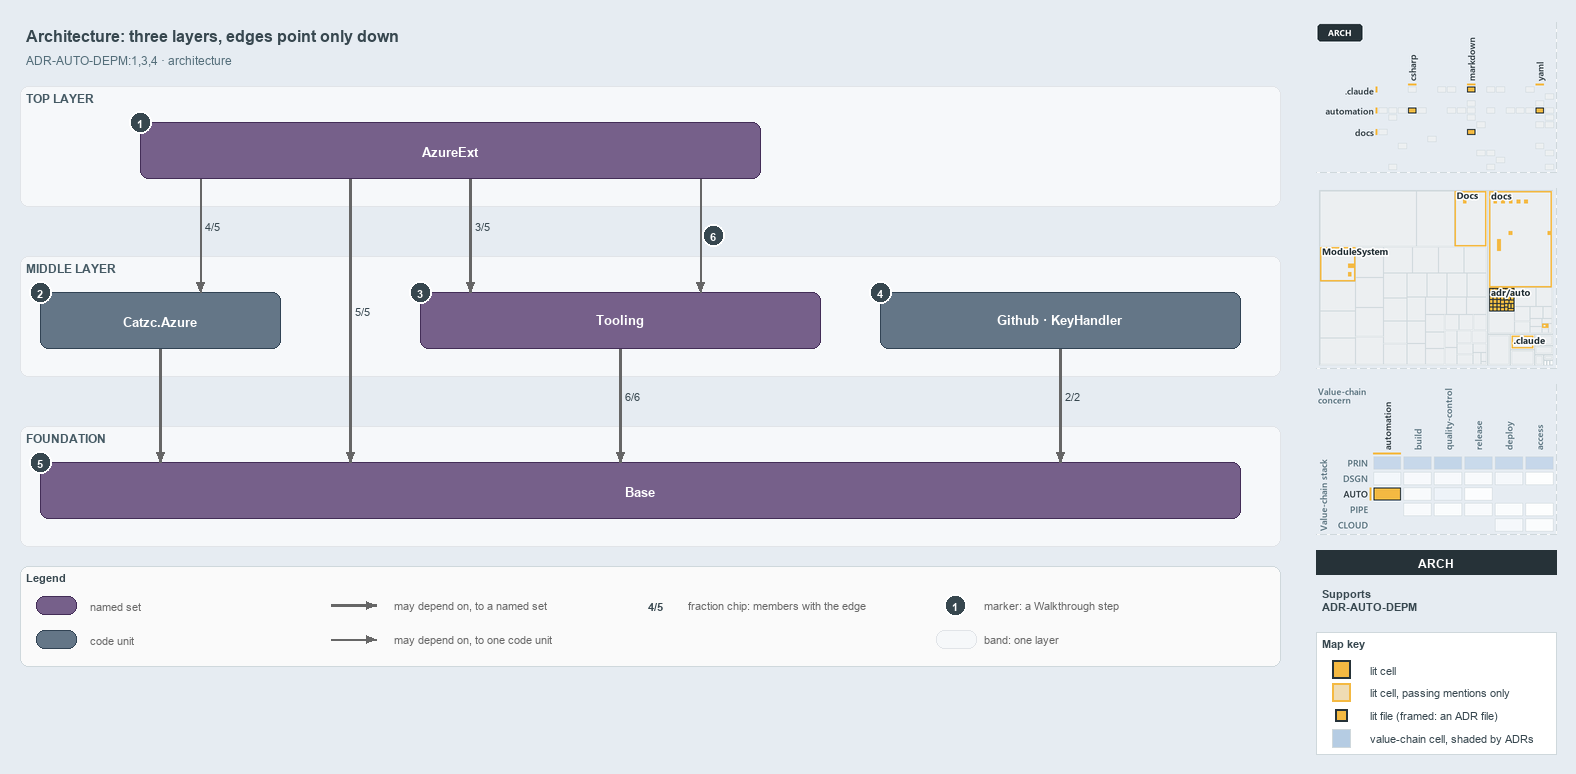

The diagram above was exported from draw.io. Its source (the exported page's mxGraphModel, read from the mxfile embedded in the PNG):
<mxGraphModel dx="1024" dy="768" grid="0" gridSize="10" guides="1" tooltips="1" connect="1" arrows="1" fold="1" page="1" pageScale="1" pageWidth="1572" pageHeight="700" background="#E6ECF2" math="0" shadow="0">
  <root>
    <mxCell id="0" />
    <mxCell id="1" parent="0" />
    <mxCell id="title" value="Architecture: three layers, edges point only down" style="text;html=1;align=left;verticalAlign=middle;fontSize=16;fontStyle=1;fontColor=#37474F;" vertex="1" parent="1">
      <mxGeometry x="20" y="14" width="1260" height="30" as="geometry" />
    </mxCell>
    <mxCell id="subtitle" value="ADR-AUTO-DEPM:1,3,4 &amp;#183; architecture" style="text;html=1;align=left;verticalAlign=middle;fontSize=12;fontColor=#546E7A;" vertex="1" parent="1">
      <mxGeometry x="20" y="44" width="1240" height="20" as="geometry" />
    </mxCell>
    <mxCell id="band-top" value="TOP LAYER" style="rounded=1;html=1;arcSize=3;fillColor=#F6F8FA;strokeColor=#E1E4E8;verticalAlign=top;align=left;spacingLeft=8;fontStyle=1;fontSize=12;fontColor=#455A64;" vertex="1" parent="1">
      <mxGeometry x="20" y="80" width="1260" height="120" as="geometry" />
    </mxCell>
    <mxCell id="band-middle" value="MIDDLE LAYER" style="rounded=1;html=1;arcSize=3;fillColor=#F6F8FA;strokeColor=#E1E4E8;verticalAlign=top;align=left;spacingLeft=8;fontStyle=1;fontSize=12;fontColor=#455A64;" vertex="1" parent="1">
      <mxGeometry x="20" y="250" width="1260" height="120" as="geometry" />
    </mxCell>
    <mxCell id="band-foundation" value="FOUNDATION" style="rounded=1;html=1;arcSize=3;fillColor=#F6F8FA;strokeColor=#E1E4E8;verticalAlign=top;align=left;spacingLeft=8;fontStyle=1;fontSize=12;fontColor=#455A64;" vertex="1" parent="1">
      <mxGeometry x="20" y="420" width="1260" height="120" as="geometry" />
    </mxCell>
    <mxCell id="g-azureext" value="&lt;b&gt;AzureExt&lt;/b&gt;" style="rounded=1;whiteSpace=wrap;html=1;arcSize=20;fillColor=#76608a;strokeColor=#432d57;fontColor=#FFFFFF;fontSize=13;" vertex="1" parent="1">
      <mxGeometry x="140" y="116" width="620" height="56" as="geometry" />
    </mxCell>
    <mxCell id="m-azure" value="&lt;b&gt;Catzc.Azure&lt;/b&gt;" style="rounded=1;whiteSpace=wrap;html=1;arcSize=20;fillColor=#647687;strokeColor=#314354;fontColor=#FFFFFF;fontSize=13;" vertex="1" parent="1">
      <mxGeometry x="40" y="286" width="240" height="56" as="geometry" />
    </mxCell>
    <mxCell id="g-tooling" value="&lt;b&gt;Tooling&lt;/b&gt;" style="rounded=1;whiteSpace=wrap;html=1;arcSize=20;fillColor=#76608a;strokeColor=#432d57;fontColor=#FFFFFF;fontSize=13;" vertex="1" parent="1">
      <mxGeometry x="420" y="286" width="400" height="56" as="geometry" />
    </mxCell>
    <mxCell id="m-solo" value="&lt;b&gt;Github &amp;#183; KeyHandler&lt;/b&gt;" style="rounded=1;whiteSpace=wrap;html=1;arcSize=20;fillColor=#647687;strokeColor=#314354;fontColor=#FFFFFF;fontSize=13;" vertex="1" parent="1">
      <mxGeometry x="880" y="286" width="360" height="56" as="geometry" />
    </mxCell>
    <mxCell id="g-base" value="&lt;b&gt;Base&lt;/b&gt;" style="rounded=1;whiteSpace=wrap;html=1;arcSize=20;fillColor=#76608a;strokeColor=#432d57;fontColor=#FFFFFF;fontSize=13;" vertex="1" parent="1">
      <mxGeometry x="40" y="456" width="1200" height="56" as="geometry" />
    </mxCell>
    <mxCell id="p-ext-azure-a" value="" style="text;html=1;strokeColor=none;fillColor=none;" vertex="1" parent="1">
      <mxGeometry x="200" y="172" width="1" height="1" as="geometry" />
    </mxCell>
    <mxCell id="p-ext-azure-b" value="" style="text;html=1;strokeColor=none;fillColor=none;" vertex="1" parent="1">
      <mxGeometry x="200" y="286" width="1" height="1" as="geometry" />
    </mxCell>
    <mxCell id="edge-ext-azure" value="4/5" style="edgeStyle=orthogonalEdgeStyle;rounded=1;html=1;fontSize=11;fontStyle=1;fontColor=#37474F;endArrow=block;strokeColor=#666666;labelBackgroundColor=#FFFFFF;" edge="1" parent="1" source="p-ext-azure-a" target="p-ext-azure-b">
      <mxGeometry relative="1" as="geometry" />
    </mxCell>
    <mxCell id="p-ext-base-a" value="" style="text;html=1;strokeColor=none;fillColor=none;" vertex="1" parent="1">
      <mxGeometry x="350" y="172" width="1" height="1" as="geometry" />
    </mxCell>
    <mxCell id="p-ext-base-b" value="" style="text;html=1;strokeColor=none;fillColor=none;" vertex="1" parent="1">
      <mxGeometry x="350" y="456" width="1" height="1" as="geometry" />
    </mxCell>
    <mxCell id="edge-ext-base" value="5/5" style="edgeStyle=orthogonalEdgeStyle;rounded=1;html=1;fontSize=11;fontStyle=1;fontColor=#37474F;endArrow=block;strokeColor=#666666;labelBackgroundColor=#FFFFFF;strokeWidth=2.5;" edge="1" parent="1" source="p-ext-base-a" target="p-ext-base-b">
      <mxGeometry relative="1" as="geometry" />
    </mxCell>
    <mxCell id="p-ext-tooling-a" value="" style="text;html=1;strokeColor=none;fillColor=none;" vertex="1" parent="1">
      <mxGeometry x="470" y="172" width="1" height="1" as="geometry" />
    </mxCell>
    <mxCell id="p-ext-tooling-b" value="" style="text;html=1;strokeColor=none;fillColor=none;" vertex="1" parent="1">
      <mxGeometry x="470" y="286" width="1" height="1" as="geometry" />
    </mxCell>
    <mxCell id="edge-ext-tooling" value="3/5" style="edgeStyle=orthogonalEdgeStyle;rounded=1;html=1;fontSize=11;fontStyle=1;fontColor=#37474F;endArrow=block;strokeColor=#666666;labelBackgroundColor=#FFFFFF;strokeWidth=2.5;" edge="1" parent="1" source="p-ext-tooling-a" target="p-ext-tooling-b">
      <mxGeometry relative="1" as="geometry" />
    </mxCell>
    <mxCell id="p-cli-core-a" value="" style="text;html=1;strokeColor=none;fillColor=none;" vertex="1" parent="1">
      <mxGeometry x="700" y="172" width="1" height="1" as="geometry" />
    </mxCell>
    <mxCell id="p-cli-core-b" value="" style="text;html=1;strokeColor=none;fillColor=none;" vertex="1" parent="1">
      <mxGeometry x="700" y="286" width="1" height="1" as="geometry" />
    </mxCell>
    <mxCell id="edge-cli-core" value="" style="edgeStyle=orthogonalEdgeStyle;rounded=1;html=1;fontSize=11;endArrow=block;strokeColor=#666666;" edge="1" parent="1" source="p-cli-core-a" target="p-cli-core-b">
      <mxGeometry relative="1" as="geometry" />
    </mxCell>
    <mxCell id="p-azure-base-a" value="" style="text;html=1;strokeColor=none;fillColor=none;" vertex="1" parent="1">
      <mxGeometry x="160" y="342" width="1" height="1" as="geometry" />
    </mxCell>
    <mxCell id="p-azure-base-b" value="" style="text;html=1;strokeColor=none;fillColor=none;" vertex="1" parent="1">
      <mxGeometry x="160" y="456" width="1" height="1" as="geometry" />
    </mxCell>
    <mxCell id="edge-azure-base" value="" style="edgeStyle=orthogonalEdgeStyle;rounded=1;html=1;fontSize=11;endArrow=block;strokeColor=#666666;strokeWidth=2.5;" edge="1" parent="1" source="p-azure-base-a" target="p-azure-base-b">
      <mxGeometry relative="1" as="geometry" />
    </mxCell>
    <mxCell id="p-tooling-base-a" value="" style="text;html=1;strokeColor=none;fillColor=none;" vertex="1" parent="1">
      <mxGeometry x="620" y="342" width="1" height="1" as="geometry" />
    </mxCell>
    <mxCell id="p-tooling-base-b" value="" style="text;html=1;strokeColor=none;fillColor=none;" vertex="1" parent="1">
      <mxGeometry x="620" y="456" width="1" height="1" as="geometry" />
    </mxCell>
    <mxCell id="edge-tooling-base" value="6/6" style="edgeStyle=orthogonalEdgeStyle;rounded=1;html=1;fontSize=11;fontStyle=1;fontColor=#37474F;endArrow=block;strokeColor=#666666;labelBackgroundColor=#FFFFFF;strokeWidth=2.5;" edge="1" parent="1" source="p-tooling-base-a" target="p-tooling-base-b">
      <mxGeometry relative="1" as="geometry" />
    </mxCell>
    <mxCell id="p-solo-base-a" value="" style="text;html=1;strokeColor=none;fillColor=none;" vertex="1" parent="1">
      <mxGeometry x="1060" y="342" width="1" height="1" as="geometry" />
    </mxCell>
    <mxCell id="p-solo-base-b" value="" style="text;html=1;strokeColor=none;fillColor=none;" vertex="1" parent="1">
      <mxGeometry x="1060" y="456" width="1" height="1" as="geometry" />
    </mxCell>
    <mxCell id="edge-solo-base" value="2/2" style="edgeStyle=orthogonalEdgeStyle;rounded=1;html=1;fontSize=11;fontStyle=1;fontColor=#37474F;endArrow=block;strokeColor=#666666;labelBackgroundColor=#FFFFFF;strokeWidth=2.5;" edge="1" parent="1" source="p-solo-base-a" target="p-solo-base-b">
      <mxGeometry relative="1" as="geometry" />
    </mxCell>
    <mxCell id="mark-1" value="1" style="ellipse;html=1;fillColor=#37474F;strokeColor=#FFFFFF;strokeWidth=2;fontColor=#FFFFFF;fontStyle=1;fontSize=11;" vertex="1" parent="1">
      <mxGeometry x="129" y="105" width="22" height="22" as="geometry" />
    </mxCell>
    <mxCell id="mark-2" value="2" style="ellipse;html=1;fillColor=#37474F;strokeColor=#FFFFFF;strokeWidth=2;fontColor=#FFFFFF;fontStyle=1;fontSize=11;" vertex="1" parent="1">
      <mxGeometry x="29" y="275" width="22" height="22" as="geometry" />
    </mxCell>
    <mxCell id="mark-3" value="3" style="ellipse;html=1;fillColor=#37474F;strokeColor=#FFFFFF;strokeWidth=2;fontColor=#FFFFFF;fontStyle=1;fontSize=11;" vertex="1" parent="1">
      <mxGeometry x="409" y="275" width="22" height="22" as="geometry" />
    </mxCell>
    <mxCell id="mark-4" value="4" style="ellipse;html=1;fillColor=#37474F;strokeColor=#FFFFFF;strokeWidth=2;fontColor=#FFFFFF;fontStyle=1;fontSize=11;" vertex="1" parent="1">
      <mxGeometry x="869" y="275" width="22" height="22" as="geometry" />
    </mxCell>
    <mxCell id="mark-5" value="5" style="ellipse;html=1;fillColor=#37474F;strokeColor=#FFFFFF;strokeWidth=2;fontColor=#FFFFFF;fontStyle=1;fontSize=11;" vertex="1" parent="1">
      <mxGeometry x="29" y="445" width="22" height="22" as="geometry" />
    </mxCell>
    <mxCell id="mark-6" value="6" style="ellipse;html=1;fillColor=#37474F;strokeColor=#FFFFFF;strokeWidth=2;fontColor=#FFFFFF;fontStyle=1;fontSize=11;" vertex="1" parent="1">
      <mxGeometry x="702" y="218" width="22" height="22" as="geometry" />
    </mxCell>
    <mxCell id="legend" value="&lt;b&gt;Legend&lt;/b&gt;" style="rounded=1;whiteSpace=wrap;html=1;arcSize=6;fillColor=#FAFAFA;strokeColor=#CFD8DC;align=left;verticalAlign=top;spacing=8;fontSize=11;fontColor=#37474F;" vertex="1" parent="1">
      <mxGeometry x="20" y="560" width="1260" height="100" as="geometry" />
    </mxCell>
    <mxCell id="legend-group" value="" style="rounded=1;whiteSpace=wrap;html=1;arcSize=20;fillColor=#76608a;strokeColor=#432d57;fontColor=#FFFFFF;" vertex="1" parent="1">
      <mxGeometry x="36" y="590" width="40" height="18" as="geometry" />
    </mxCell>
    <mxCell id="legend-group-text" value="named set" style="text;html=1;align=left;verticalAlign=middle;fontSize=11;fontColor=#666666;" vertex="1" parent="1">
      <mxGeometry x="84" y="589" width="200" height="20" as="geometry" />
    </mxCell>
    <mxCell id="legend-module" value="" style="rounded=1;whiteSpace=wrap;html=1;arcSize=20;fillColor=#647687;strokeColor=#314354;fontColor=#FFFFFF;" vertex="1" parent="1">
      <mxGeometry x="36" y="624" width="40" height="18" as="geometry" />
    </mxCell>
    <mxCell id="legend-module-text" value="code unit" style="text;html=1;align=left;verticalAlign=middle;fontSize=11;fontColor=#666666;" vertex="1" parent="1">
      <mxGeometry x="84" y="623" width="200" height="20" as="geometry" />
    </mxCell>
    <mxCell id="legend-thick-a" value="" style="text;html=1;strokeColor=none;fillColor=none;" vertex="1" parent="1">
      <mxGeometry x="330" y="599" width="1" height="1" as="geometry" />
    </mxCell>
    <mxCell id="legend-thick-b" value="" style="text;html=1;strokeColor=none;fillColor=none;" vertex="1" parent="1">
      <mxGeometry x="376" y="599" width="1" height="1" as="geometry" />
    </mxCell>
    <mxCell id="legend-thick" value="" style="edgeStyle=orthogonalEdgeStyle;rounded=1;html=1;endArrow=block;strokeColor=#666666;strokeWidth=2.5;" edge="1" parent="1" source="legend-thick-a" target="legend-thick-b">
      <mxGeometry relative="1" as="geometry" />
    </mxCell>
    <mxCell id="legend-thick-text" value="may depend on, to a named set" style="text;html=1;align=left;verticalAlign=middle;fontSize=11;fontColor=#666666;" vertex="1" parent="1">
      <mxGeometry x="388" y="589" width="200" height="20" as="geometry" />
    </mxCell>
    <mxCell id="legend-thin-a" value="" style="text;html=1;strokeColor=none;fillColor=none;" vertex="1" parent="1">
      <mxGeometry x="330" y="633" width="1" height="1" as="geometry" />
    </mxCell>
    <mxCell id="legend-thin-b" value="" style="text;html=1;strokeColor=none;fillColor=none;" vertex="1" parent="1">
      <mxGeometry x="376" y="633" width="1" height="1" as="geometry" />
    </mxCell>
    <mxCell id="legend-thin" value="" style="edgeStyle=orthogonalEdgeStyle;rounded=1;html=1;endArrow=block;strokeColor=#666666;" edge="1" parent="1" source="legend-thin-a" target="legend-thin-b">
      <mxGeometry relative="1" as="geometry" />
    </mxCell>
    <mxCell id="legend-thin-text" value="may depend on, to one code unit" style="text;html=1;align=left;verticalAlign=middle;fontSize=11;fontColor=#666666;" vertex="1" parent="1">
      <mxGeometry x="388" y="623" width="200" height="20" as="geometry" />
    </mxCell>
    <mxCell id="legend-fraction" value="&lt;b&gt;4/5&lt;/b&gt;" style="text;html=1;align=center;verticalAlign=middle;fontSize=11;fontColor=#37474F;fillColor=#FFFFFF;strokeColor=none;" vertex="1" parent="1">
      <mxGeometry x="640" y="590" width="30" height="18" as="geometry" />
    </mxCell>
    <mxCell id="legend-fraction-text" value="fraction chip: members with the edge" style="text;html=1;align=left;verticalAlign=middle;fontSize=11;fontColor=#666666;" vertex="1" parent="1">
      <mxGeometry x="682" y="589" width="200" height="20" as="geometry" />
    </mxCell>
    <mxCell id="legend-mark" value="1" style="ellipse;html=1;fillColor=#37474F;strokeColor=#FFFFFF;strokeWidth=2;fontColor=#FFFFFF;fontStyle=1;fontSize=11;" vertex="1" parent="1">
      <mxGeometry x="944" y="588" width="22" height="22" as="geometry" />
    </mxCell>
    <mxCell id="legend-mark-text" value="marker: a Walkthrough step" style="text;html=1;align=left;verticalAlign=middle;fontSize=11;fontColor=#666666;" vertex="1" parent="1">
      <mxGeometry x="978" y="589" width="200" height="20" as="geometry" />
    </mxCell>
    <mxCell id="legend-band" value="" style="rounded=1;html=1;arcSize=3;fillColor=#F6F8FA;strokeColor=#E1E4E8;" vertex="1" parent="1">
      <mxGeometry x="936" y="624" width="40" height="18" as="geometry" />
    </mxCell>
    <mxCell id="legend-band-text" value="band: one layer" style="text;html=1;align=left;verticalAlign=middle;fontSize=11;fontColor=#666666;" vertex="1" parent="1">
      <mxGeometry x="978" y="623" width="200" height="20" as="geometry" />
    </mxCell>
    <mxCell id="minimap-grid" value="" style="shape=image;html=1;imageAspect=0;aspect=fixed;verticalLabelPosition=bottom;strokeColor=#CFD8DC;dashed=1;fillColor=#FAFAFA;image=data:image/png,(base64 omitted: 11700 chars);" vertex="1" parent="1">
      <mxGeometry x="1316" y="16" width="240" height="150" as="geometry" />
    </mxCell>
    <mxCell id="minimap-tree" value="" style="shape=image;html=1;imageAspect=0;aspect=fixed;verticalLabelPosition=bottom;strokeColor=#CFD8DC;dashed=1;fillColor=#FAFAFA;image=data:image/png,(base64 omitted: 16668 chars);" vertex="1" parent="1">
      <mxGeometry x="1316" y="182" width="240" height="180" as="geometry" />
    </mxCell>
    <mxCell id="minimap-chain" value="" style="shape=image;html=1;imageAspect=0;aspect=fixed;verticalLabelPosition=bottom;strokeColor=#CFD8DC;dashed=1;fillColor=#FAFAFA;image=data:image/png,(base64 omitted: 22944 chars);" vertex="1" parent="1">
      <mxGeometry x="1316" y="378" width="240" height="150" as="geometry" />
    </mxCell>
    <mxCell id="lens-badge" value="ARCH" style="rounded=0;whiteSpace=wrap;html=1;align=center;verticalAlign=middle;fontSize=12;fontStyle=1;fontColor=#FFFFFF;fillColor=#263238;strokeColor=none;" vertex="1" parent="1">
      <mxGeometry x="1316" y="544" width="240" height="24" as="geometry" />
    </mxCell>
    <mxCell id="supports" value="&lt;b&gt;Supports&lt;/b&gt;&lt;br&gt;ADR-AUTO-DEPM" style="text;html=1;whiteSpace=wrap;align=left;verticalAlign=top;fontSize=11;fontColor=#37474F;" vertex="1" parent="1">
      <mxGeometry x="1316" y="576" width="240" height="38" as="geometry" />
    </mxCell>
    <mxCell id="mapkey" value="&lt;b&gt;Map key&lt;/b&gt;" style="rounded=0;whiteSpace=wrap;html=1;align=left;verticalAlign=top;fontSize=11;fontColor=#37474F;fillColor=#FFFFFF;strokeColor=#CFD8DC;spacingLeft=8;spacingTop=2;" vertex="1" parent="1">
      <mxGeometry x="1316" y="626" width="240" height="122" as="geometry" />
    </mxCell>
    <mxCell id="mapkey-lit" value="" style="rounded=0;html=1;fillColor=#F4B942;strokeColor=#263238;strokeWidth=2;" vertex="1" parent="1">
      <mxGeometry x="1332.0" y="654.0" width="18" height="18" as="geometry" />
    </mxCell>
    <mxCell id="mapkey-lit-text" value="lit cell" style="text;html=1;align=left;verticalAlign=middle;fontSize=11;fontColor=#37474F;" vertex="1" parent="1">
      <mxGeometry x="1364" y="653" width="184" height="20" as="geometry" />
    </mxCell>
    <mxCell id="mapkey-touched" value="" style="rounded=0;html=1;fillColor=#EFDCB4;strokeColor=#F4B942;strokeWidth=2;" vertex="1" parent="1">
      <mxGeometry x="1332.0" y="677.0" width="18" height="18" as="geometry" />
    </mxCell>
    <mxCell id="mapkey-touched-text" value="lit cell, passing mentions only" style="text;html=1;align=left;verticalAlign=middle;fontSize=11;fontColor=#37474F;" vertex="1" parent="1">
      <mxGeometry x="1364" y="676" width="184" height="20" as="geometry" />
    </mxCell>
    <mxCell id="mapkey-file" value="" style="rounded=0;html=1;fillColor=#F4B942;strokeColor=#263238;strokeWidth=2;" vertex="1" parent="1">
      <mxGeometry x="1335.0" y="703.0" width="12" height="12" as="geometry" />
    </mxCell>
    <mxCell id="mapkey-file-text" value="lit file (framed: an ADR file)" style="text;html=1;align=left;verticalAlign=middle;fontSize=11;fontColor=#37474F;" vertex="1" parent="1">
      <mxGeometry x="1364" y="699" width="184" height="20" as="geometry" />
    </mxCell>
    <mxCell id="mapkey-shade" value="" style="rounded=0;html=1;fillColor=#B5CCE3;strokeColor=#CFD8DC;" vertex="1" parent="1">
      <mxGeometry x="1332.0" y="723.0" width="18" height="18" as="geometry" />
    </mxCell>
    <mxCell id="mapkey-shade-text" value="value-chain cell, shaded by ADRs" style="text;html=1;align=left;verticalAlign=middle;fontSize=11;fontColor=#37474F;" vertex="1" parent="1">
      <mxGeometry x="1364" y="722" width="184" height="20" as="geometry" />
    </mxCell>
  </root>
</mxGraphModel>